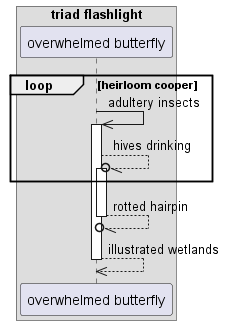

The diagram above was rendered by PlantUML. Its source (embedded in the PNG):
@startuml
box "triad flashlight"
participant "overwhelmed butterfly" as 0
end box
loop heirloom cooper
0 ->> 0++ : adultery insects
0 --//o 0++ : hives drinking
end
return rotted hairpin
return illustrated wetlands
@enduml